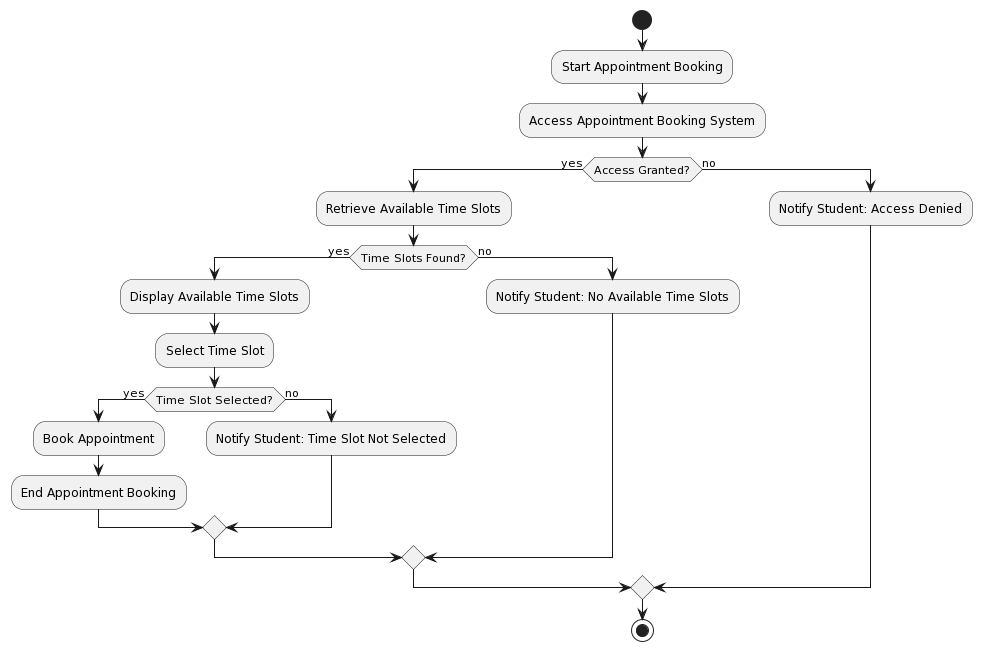

The diagram above was rendered by PlantUML. Its source (embedded in the PNG):
@startuml
start
:Start Appointment Booking;

:Access Appointment Booking System;

if (Access Granted?) then (yes)
  :Retrieve Available Time Slots;
  if (Time Slots Found?) then (yes)
    :Display Available Time Slots;
    :Select Time Slot;
    if (Time Slot Selected?) then (yes)
      :Book Appointment;
      :End Appointment Booking;
    else (no)
      :Notify Student: Time Slot Not Selected;
    endif
  else (no)
    :Notify Student: No Available Time Slots;
  endif
else (no)
  :Notify Student: Access Denied;
endif

stop
@enduml